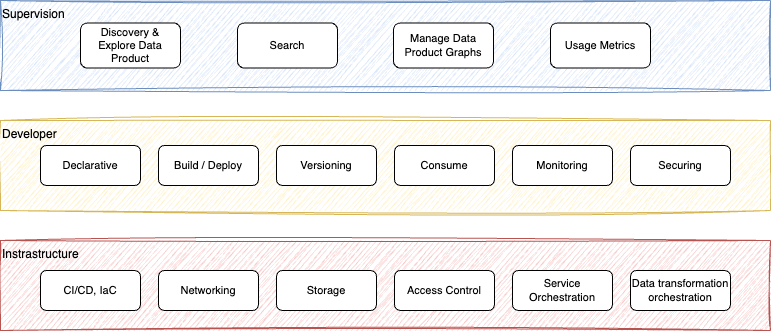

The diagram above was exported from draw.io. Its source (the exported page's mxGraphModel, read from the mxfile embedded in the PNG):
<mxGraphModel dx="1207" dy="406" grid="1" gridSize="10" guides="1" tooltips="1" connect="1" arrows="1" fold="1" page="1" pageScale="1" pageWidth="850" pageHeight="1100" math="0" shadow="0">
  <root>
    <mxCell id="0" />
    <mxCell id="1" parent="0" />
    <mxCell id="2" value="Instrastructure" style="rounded=0;whiteSpace=wrap;html=1;verticalAlign=top;align=left;fillColor=#f8cecc;strokeColor=#b85450;sketch=1;curveFitting=1;jiggle=2;" vertex="1" parent="1">
      <mxGeometry x="40" y="300" width="770" height="90" as="geometry" />
    </mxCell>
    <mxCell id="3" value="CI/CD, IaC" style="rounded=1;whiteSpace=wrap;html=1;fontSize=11;" vertex="1" parent="1">
      <mxGeometry x="80" y="330" width="100" height="40" as="geometry" />
    </mxCell>
    <mxCell id="4" value="Networking" style="rounded=1;whiteSpace=wrap;html=1;fontSize=11;" vertex="1" parent="1">
      <mxGeometry x="198" y="330" width="100" height="40" as="geometry" />
    </mxCell>
    <mxCell id="5" value="Storage" style="rounded=1;whiteSpace=wrap;html=1;fontSize=11;" vertex="1" parent="1">
      <mxGeometry x="316" y="330" width="100" height="40" as="geometry" />
    </mxCell>
    <mxCell id="6" value="Access Control" style="rounded=1;whiteSpace=wrap;html=1;fontSize=11;" vertex="1" parent="1">
      <mxGeometry x="434" y="330" width="100" height="40" as="geometry" />
    </mxCell>
    <mxCell id="7" value="Service Orchestration" style="rounded=1;whiteSpace=wrap;html=1;fontSize=11;" vertex="1" parent="1">
      <mxGeometry x="552" y="330" width="100" height="40" as="geometry" />
    </mxCell>
    <mxCell id="8" value="Data transformation orchestration" style="rounded=1;whiteSpace=wrap;html=1;fontSize=11;" vertex="1" parent="1">
      <mxGeometry x="670" y="330" width="100" height="40" as="geometry" />
    </mxCell>
    <mxCell id="9" value="Developer" style="rounded=0;whiteSpace=wrap;html=1;verticalAlign=top;align=left;fillColor=#fff2cc;strokeColor=#d6b656;sketch=1;curveFitting=1;jiggle=2;" vertex="1" parent="1">
      <mxGeometry x="40" y="180" width="770" height="90" as="geometry" />
    </mxCell>
    <mxCell id="10" value="Supervision" style="rounded=0;whiteSpace=wrap;html=1;verticalAlign=top;align=left;fillColor=#dae8fc;strokeColor=#6c8ebf;sketch=1;curveFitting=1;jiggle=2;" vertex="1" parent="1">
      <mxGeometry x="40" y="60" width="770" height="90" as="geometry" />
    </mxCell>
    <mxCell id="11" value="Usage Metrics" style="rounded=1;whiteSpace=wrap;html=1;fontSize=11;" vertex="1" parent="1">
      <mxGeometry x="590" y="82.5" width="100" height="45" as="geometry" />
    </mxCell>
    <mxCell id="12" value="Discovery &amp;amp; Explore Data Product" style="rounded=1;whiteSpace=wrap;html=1;fontSize=11;" vertex="1" parent="1">
      <mxGeometry x="120" y="82.5" width="100" height="45" as="geometry" />
    </mxCell>
    <mxCell id="13" value="Manage Data Product Graphs" style="rounded=1;whiteSpace=wrap;html=1;fontSize=11;" vertex="1" parent="1">
      <mxGeometry x="433" y="82.5" width="100" height="45" as="geometry" />
    </mxCell>
    <mxCell id="14" value="Declarative" style="rounded=1;whiteSpace=wrap;html=1;fontSize=11;" vertex="1" parent="1">
      <mxGeometry x="80" y="205" width="100" height="40" as="geometry" />
    </mxCell>
    <mxCell id="15" value="Build / Deploy" style="rounded=1;whiteSpace=wrap;html=1;fontSize=11;" vertex="1" parent="1">
      <mxGeometry x="198" y="205" width="100" height="40" as="geometry" />
    </mxCell>
    <mxCell id="16" value="Monitoring" style="rounded=1;whiteSpace=wrap;html=1;fontSize=11;" vertex="1" parent="1">
      <mxGeometry x="552" y="205" width="100" height="40" as="geometry" />
    </mxCell>
    <mxCell id="17" value="Securing" style="rounded=1;whiteSpace=wrap;html=1;fontSize=11;" vertex="1" parent="1">
      <mxGeometry x="670" y="205" width="100" height="40" as="geometry" />
    </mxCell>
    <mxCell id="18" value="Versioning" style="rounded=1;whiteSpace=wrap;html=1;fontSize=11;" vertex="1" parent="1">
      <mxGeometry x="316" y="205" width="100" height="40" as="geometry" />
    </mxCell>
    <mxCell id="19" value="Consume" style="rounded=1;whiteSpace=wrap;html=1;fontSize=11;" vertex="1" parent="1">
      <mxGeometry x="434" y="205" width="100" height="40" as="geometry" />
    </mxCell>
    <mxCell id="20" value="Search" style="rounded=1;whiteSpace=wrap;html=1;fontSize=11;" vertex="1" parent="1">
      <mxGeometry x="277" y="82.5" width="100" height="45" as="geometry" />
    </mxCell>
  </root>
</mxGraphModel>